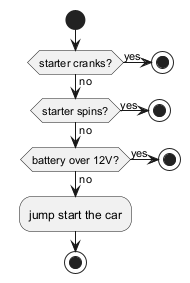

The diagram above was rendered by PlantUML. Its source (embedded in the PNG):
@startuml
start
if (starter cranks?) then (yes)
  stop
else (no)
  if (starter spins?) then (yes)
    stop
  else (no)
    if (battery over 12V?) then (yes)
      stop
    else (no)
      :jump start the car;
      stop
    endif
  endif
endif

note right: This diagram represents the car troubleshooting flow
note left: Decision nodes determine path based on diagnostic questions
@enduml